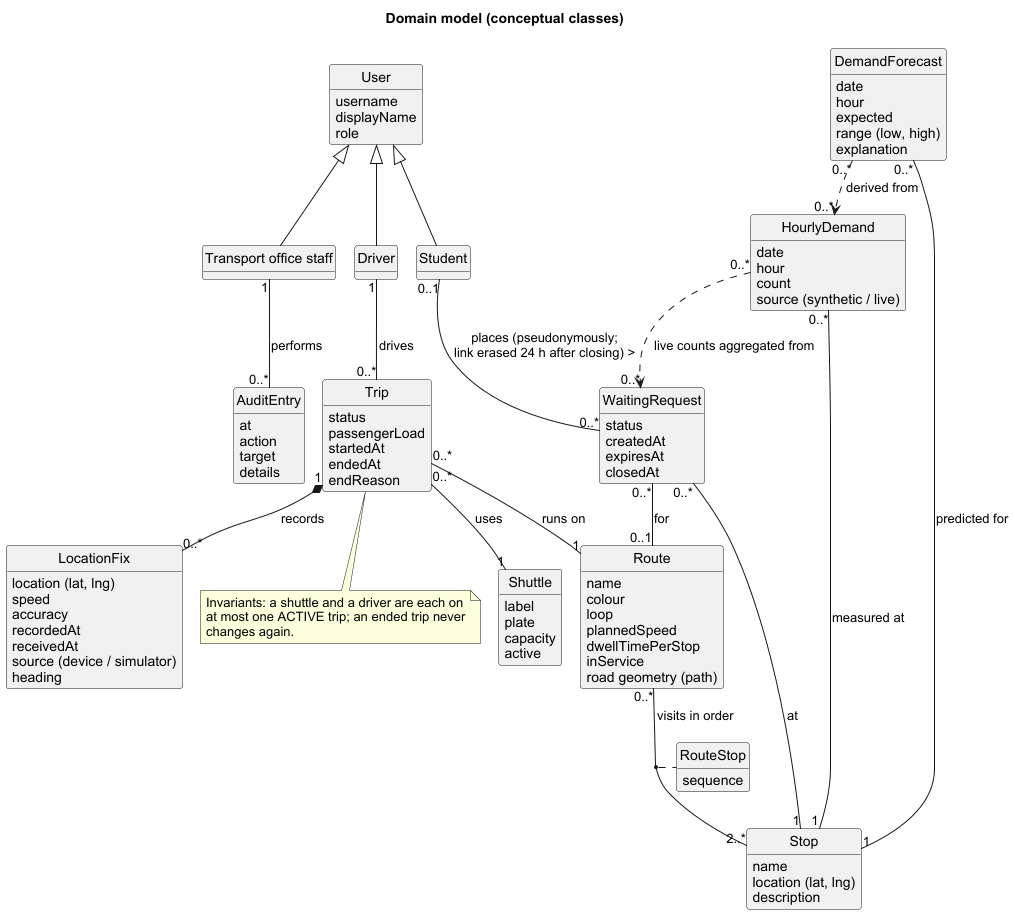

The diagram above was rendered by PlantUML. Its source (embedded in the PNG):
@startuml 07-domain-model
!pragma layout smetana
skinparam shadowing false
skinparam defaultFontName Arial
skinparam classAttributeIconSize 0
hide methods
hide circle
title Domain model (conceptual classes)

class User {
  username
  displayName
  role
}
class Student
class Driver
class "Transport office staff" as TransportOfficer
User <|-- Student
User <|-- Driver
User <|-- TransportOfficer

class Stop {
  name
  {field} location (lat, lng)
  description
}
class Route {
  name
  colour
  loop
  plannedSpeed
  dwellTimePerStop
  inService
  {field} road geometry (path)
}
class RouteStop {
  sequence
}
class Shuttle {
  label
  plate
  capacity
  active
}
class Trip {
  status
  passengerLoad
  startedAt
  endedAt
  endReason
}
class LocationFix {
  {field} location (lat, lng)
  speed
  accuracy
  recordedAt
  receivedAt
  {field} source (device / simulator)
  {field} heading
}
class WaitingRequest {
  status
  createdAt
  expiresAt
  closedAt
}
class HourlyDemand {
  date
  hour
  count
  {field} source (synthetic / live)
}
class DemandForecast {
  date
  hour
  expected
  {field} range (low, high)
  explanation
}
class AuditEntry {
  at
  action
  target
  details
}

Route "0..*" -- "2..*" Stop : visits in order >
(Route, Stop) .. RouteStop
Trip "0..*" -- "1" Route : runs on >
Trip "0..*" -- "1" Shuttle : uses >
Driver "1" -- "0..*" Trip : drives >
Trip "1" *-- "0..*" LocationFix : records >
Student "0..1" -- "0..*" WaitingRequest : places (pseudonymously;\nlink erased 24 h after closing) >
WaitingRequest "0..*" -- "1" Stop : at >
WaitingRequest "0..*" -- "0..1" Route : for >
HourlyDemand "0..*" -- "1" Stop : measured at >
DemandForecast "0..*" -- "1" Stop : predicted for >
DemandForecast "0..*" ..> "0..*" HourlyDemand : derived from >
HourlyDemand "0..*" ..> "0..*" WaitingRequest : live counts aggregated from >
TransportOfficer "1" -- "0..*" AuditEntry : performs >

note bottom of Trip
  Invariants: a shuttle and a driver are each on
  at most one ACTIVE trip; an ended trip never
  changes again.
end note
@enduml